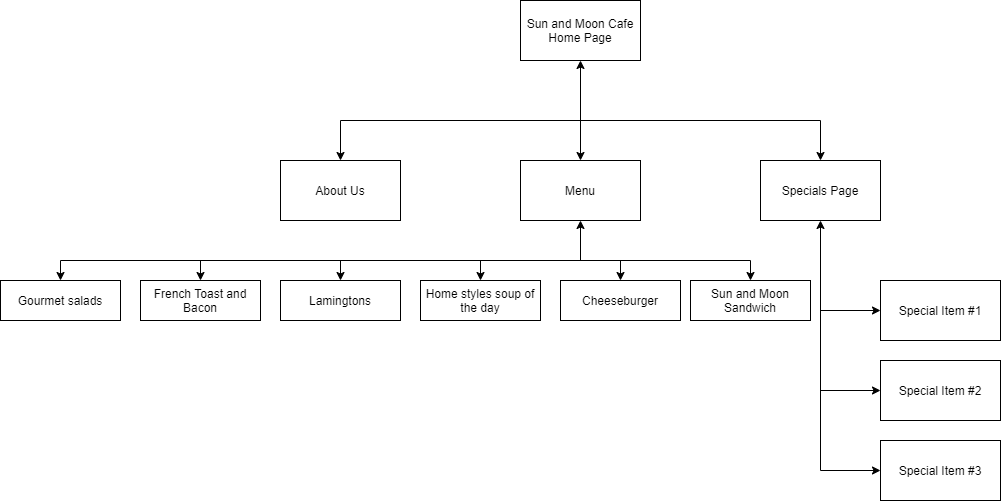

The diagram above was exported from draw.io. Its source (the exported page's mxGraphModel, read from the mxfile embedded in the PNG):
<mxGraphModel dx="1718" dy="431" grid="1" gridSize="10" guides="1" tooltips="1" connect="1" arrows="1" fold="1" page="1" pageScale="1" pageWidth="850" pageHeight="1100" math="0" shadow="0">
  <root>
    <mxCell id="0" />
    <mxCell id="1" parent="0" />
    <mxCell id="QztDBt0hARb1mSrBDgBr-1" value="Sun and Moon Cafe&lt;br&gt;Home Page" style="rounded=0;whiteSpace=wrap;html=1;" vertex="1" parent="1">
      <mxGeometry x="320" y="40" width="120" height="60" as="geometry" />
    </mxCell>
    <mxCell id="QztDBt0hARb1mSrBDgBr-2" value="About Us" style="rounded=0;whiteSpace=wrap;html=1;" vertex="1" parent="1">
      <mxGeometry x="80" y="200" width="120" height="60" as="geometry" />
    </mxCell>
    <mxCell id="QztDBt0hARb1mSrBDgBr-3" value="Specials Page" style="rounded=0;whiteSpace=wrap;html=1;" vertex="1" parent="1">
      <mxGeometry x="560" y="200" width="120" height="60" as="geometry" />
    </mxCell>
    <mxCell id="QztDBt0hARb1mSrBDgBr-4" value="Menu" style="rounded=0;whiteSpace=wrap;html=1;" vertex="1" parent="1">
      <mxGeometry x="320" y="200" width="120" height="60" as="geometry" />
    </mxCell>
    <mxCell id="QztDBt0hARb1mSrBDgBr-5" value="" style="endArrow=none;html=1;" edge="1" parent="1">
      <mxGeometry width="50" height="50" relative="1" as="geometry">
        <mxPoint x="140" y="160" as="sourcePoint" />
        <mxPoint x="620" y="160" as="targetPoint" />
      </mxGeometry>
    </mxCell>
    <mxCell id="QztDBt0hARb1mSrBDgBr-9" value="" style="endArrow=classic;html=1;entryX=0.5;entryY=1;entryDx=0;entryDy=0;" edge="1" parent="1" target="QztDBt0hARb1mSrBDgBr-1">
      <mxGeometry width="50" height="50" relative="1" as="geometry">
        <mxPoint x="380" y="160" as="sourcePoint" />
        <mxPoint x="450" y="190" as="targetPoint" />
      </mxGeometry>
    </mxCell>
    <mxCell id="QztDBt0hARb1mSrBDgBr-10" value="" style="endArrow=classic;html=1;entryX=0.5;entryY=0;entryDx=0;entryDy=0;" edge="1" parent="1" target="QztDBt0hARb1mSrBDgBr-2">
      <mxGeometry width="50" height="50" relative="1" as="geometry">
        <mxPoint x="140" y="160" as="sourcePoint" />
        <mxPoint x="450" y="190" as="targetPoint" />
      </mxGeometry>
    </mxCell>
    <mxCell id="QztDBt0hARb1mSrBDgBr-11" value="" style="endArrow=classic;html=1;entryX=0.5;entryY=0;entryDx=0;entryDy=0;" edge="1" parent="1" target="QztDBt0hARb1mSrBDgBr-4">
      <mxGeometry width="50" height="50" relative="1" as="geometry">
        <mxPoint x="380" y="160" as="sourcePoint" />
        <mxPoint x="450" y="190" as="targetPoint" />
      </mxGeometry>
    </mxCell>
    <mxCell id="QztDBt0hARb1mSrBDgBr-12" value="" style="endArrow=classic;html=1;entryX=0.5;entryY=0;entryDx=0;entryDy=0;" edge="1" parent="1" target="QztDBt0hARb1mSrBDgBr-3">
      <mxGeometry width="50" height="50" relative="1" as="geometry">
        <mxPoint x="620" y="160" as="sourcePoint" />
        <mxPoint x="450" y="190" as="targetPoint" />
      </mxGeometry>
    </mxCell>
    <mxCell id="QztDBt0hARb1mSrBDgBr-14" value="Special Item #1" style="rounded=0;whiteSpace=wrap;html=1;" vertex="1" parent="1">
      <mxGeometry x="680" y="320" width="120" height="60" as="geometry" />
    </mxCell>
    <mxCell id="QztDBt0hARb1mSrBDgBr-15" value="Special Item #3" style="rounded=0;whiteSpace=wrap;html=1;" vertex="1" parent="1">
      <mxGeometry x="680" y="480" width="120" height="60" as="geometry" />
    </mxCell>
    <mxCell id="QztDBt0hARb1mSrBDgBr-16" value="Special Item #2" style="rounded=0;whiteSpace=wrap;html=1;" vertex="1" parent="1">
      <mxGeometry x="680" y="400" width="120" height="60" as="geometry" />
    </mxCell>
    <mxCell id="QztDBt0hARb1mSrBDgBr-18" value="" style="endArrow=classic;html=1;entryX=0.5;entryY=1;entryDx=0;entryDy=0;" edge="1" parent="1" target="QztDBt0hARb1mSrBDgBr-3">
      <mxGeometry width="50" height="50" relative="1" as="geometry">
        <mxPoint x="620" y="510" as="sourcePoint" />
        <mxPoint x="450" y="330" as="targetPoint" />
      </mxGeometry>
    </mxCell>
    <mxCell id="QztDBt0hARb1mSrBDgBr-19" value="" style="endArrow=classic;html=1;entryX=0;entryY=0.5;entryDx=0;entryDy=0;" edge="1" parent="1" target="QztDBt0hARb1mSrBDgBr-14">
      <mxGeometry width="50" height="50" relative="1" as="geometry">
        <mxPoint x="620" y="350" as="sourcePoint" />
        <mxPoint x="490" y="360" as="targetPoint" />
      </mxGeometry>
    </mxCell>
    <mxCell id="QztDBt0hARb1mSrBDgBr-20" value="" style="endArrow=classic;html=1;entryX=0;entryY=0.5;entryDx=0;entryDy=0;" edge="1" parent="1" target="QztDBt0hARb1mSrBDgBr-16">
      <mxGeometry width="50" height="50" relative="1" as="geometry">
        <mxPoint x="620" y="430" as="sourcePoint" />
        <mxPoint x="620" y="430" as="targetPoint" />
      </mxGeometry>
    </mxCell>
    <mxCell id="QztDBt0hARb1mSrBDgBr-21" value="" style="endArrow=classic;html=1;entryX=0;entryY=0.5;entryDx=0;entryDy=0;" edge="1" parent="1" target="QztDBt0hARb1mSrBDgBr-15">
      <mxGeometry width="50" height="50" relative="1" as="geometry">
        <mxPoint x="620" y="510" as="sourcePoint" />
        <mxPoint x="645" y="520" as="targetPoint" />
      </mxGeometry>
    </mxCell>
    <mxCell id="QztDBt0hARb1mSrBDgBr-46" value="" style="edgeStyle=orthogonalEdgeStyle;rounded=0;orthogonalLoop=1;jettySize=auto;html=1;" edge="1" parent="1" source="QztDBt0hARb1mSrBDgBr-22" target="QztDBt0hARb1mSrBDgBr-40">
      <mxGeometry relative="1" as="geometry" />
    </mxCell>
    <mxCell id="QztDBt0hARb1mSrBDgBr-22" value="French Toast and Bacon" style="rounded=0;whiteSpace=wrap;html=1;" vertex="1" parent="1">
      <mxGeometry x="-60" y="320" width="120" height="40" as="geometry" />
    </mxCell>
    <mxCell id="QztDBt0hARb1mSrBDgBr-45" value="" style="edgeStyle=orthogonalEdgeStyle;rounded=0;orthogonalLoop=1;jettySize=auto;html=1;" edge="1" parent="1" source="QztDBt0hARb1mSrBDgBr-23" target="QztDBt0hARb1mSrBDgBr-39">
      <mxGeometry relative="1" as="geometry" />
    </mxCell>
    <mxCell id="QztDBt0hARb1mSrBDgBr-23" value="Gourmet salads" style="rounded=0;whiteSpace=wrap;html=1;" vertex="1" parent="1">
      <mxGeometry x="-200" y="320" width="120" height="40" as="geometry" />
    </mxCell>
    <mxCell id="QztDBt0hARb1mSrBDgBr-50" value="" style="edgeStyle=orthogonalEdgeStyle;rounded=0;orthogonalLoop=1;jettySize=auto;html=1;" edge="1" parent="1" source="QztDBt0hARb1mSrBDgBr-24" target="QztDBt0hARb1mSrBDgBr-44">
      <mxGeometry relative="1" as="geometry" />
    </mxCell>
    <mxCell id="QztDBt0hARb1mSrBDgBr-24" value="Sun and Moon Sandwich" style="rounded=0;whiteSpace=wrap;html=1;" vertex="1" parent="1">
      <mxGeometry x="490" y="320" width="120" height="40" as="geometry" />
    </mxCell>
    <mxCell id="QztDBt0hARb1mSrBDgBr-49" value="" style="edgeStyle=orthogonalEdgeStyle;rounded=0;orthogonalLoop=1;jettySize=auto;html=1;" edge="1" parent="1" source="QztDBt0hARb1mSrBDgBr-25" target="QztDBt0hARb1mSrBDgBr-43">
      <mxGeometry relative="1" as="geometry" />
    </mxCell>
    <mxCell id="QztDBt0hARb1mSrBDgBr-25" value="Cheeseburger" style="rounded=0;whiteSpace=wrap;html=1;" vertex="1" parent="1">
      <mxGeometry x="360" y="320" width="120" height="40" as="geometry" />
    </mxCell>
    <mxCell id="QztDBt0hARb1mSrBDgBr-48" value="" style="edgeStyle=orthogonalEdgeStyle;rounded=0;orthogonalLoop=1;jettySize=auto;html=1;" edge="1" parent="1" source="QztDBt0hARb1mSrBDgBr-26" target="QztDBt0hARb1mSrBDgBr-42">
      <mxGeometry relative="1" as="geometry" />
    </mxCell>
    <mxCell id="QztDBt0hARb1mSrBDgBr-26" value="Home styles soup of the day" style="rounded=0;whiteSpace=wrap;html=1;" vertex="1" parent="1">
      <mxGeometry x="220" y="320" width="120" height="40" as="geometry" />
    </mxCell>
    <mxCell id="QztDBt0hARb1mSrBDgBr-47" value="" style="edgeStyle=orthogonalEdgeStyle;rounded=0;orthogonalLoop=1;jettySize=auto;html=1;" edge="1" parent="1" source="QztDBt0hARb1mSrBDgBr-27" target="QztDBt0hARb1mSrBDgBr-41">
      <mxGeometry relative="1" as="geometry" />
    </mxCell>
    <mxCell id="QztDBt0hARb1mSrBDgBr-27" value="Lamingtons" style="rounded=0;whiteSpace=wrap;html=1;" vertex="1" parent="1">
      <mxGeometry x="80" y="320" width="120" height="40" as="geometry" />
    </mxCell>
    <mxCell id="QztDBt0hARb1mSrBDgBr-29" value="" style="endArrow=none;html=1;" edge="1" parent="1">
      <mxGeometry width="50" height="50" relative="1" as="geometry">
        <mxPoint x="-140" y="300" as="sourcePoint" />
        <mxPoint x="550" y="300" as="targetPoint" />
      </mxGeometry>
    </mxCell>
    <mxCell id="QztDBt0hARb1mSrBDgBr-31" value="" style="endArrow=classic;html=1;entryX=0.5;entryY=1;entryDx=0;entryDy=0;" edge="1" parent="1" target="QztDBt0hARb1mSrBDgBr-4">
      <mxGeometry width="50" height="50" relative="1" as="geometry">
        <mxPoint x="380" y="300" as="sourcePoint" />
        <mxPoint x="410" y="260" as="targetPoint" />
      </mxGeometry>
    </mxCell>
    <mxCell id="QztDBt0hARb1mSrBDgBr-32" value="" style="endArrow=classic;html=1;entryX=0.5;entryY=0;entryDx=0;entryDy=0;" edge="1" parent="1" target="QztDBt0hARb1mSrBDgBr-23">
      <mxGeometry width="50" height="50" relative="1" as="geometry">
        <mxPoint x="-140" y="300" as="sourcePoint" />
        <mxPoint x="-120" y="270" as="targetPoint" />
      </mxGeometry>
    </mxCell>
    <mxCell id="QztDBt0hARb1mSrBDgBr-33" value="" style="endArrow=classic;html=1;entryX=0.5;entryY=0;entryDx=0;entryDy=0;" edge="1" parent="1" target="QztDBt0hARb1mSrBDgBr-24">
      <mxGeometry width="50" height="50" relative="1" as="geometry">
        <mxPoint x="550" y="300" as="sourcePoint" />
        <mxPoint x="580" y="380" as="targetPoint" />
      </mxGeometry>
    </mxCell>
    <mxCell id="QztDBt0hARb1mSrBDgBr-34" value="" style="endArrow=classic;html=1;entryX=0.5;entryY=0;entryDx=0;entryDy=0;" edge="1" parent="1" target="QztDBt0hARb1mSrBDgBr-25">
      <mxGeometry width="50" height="50" relative="1" as="geometry">
        <mxPoint x="420" y="300" as="sourcePoint" />
        <mxPoint x="250" y="250" as="targetPoint" />
      </mxGeometry>
    </mxCell>
    <mxCell id="QztDBt0hARb1mSrBDgBr-36" value="" style="endArrow=classic;html=1;entryX=0.5;entryY=0;entryDx=0;entryDy=0;" edge="1" parent="1" target="QztDBt0hARb1mSrBDgBr-26">
      <mxGeometry width="50" height="50" relative="1" as="geometry">
        <mxPoint x="280" y="300" as="sourcePoint" />
        <mxPoint x="280" y="330" as="targetPoint" />
      </mxGeometry>
    </mxCell>
    <mxCell id="QztDBt0hARb1mSrBDgBr-37" value="" style="endArrow=classic;html=1;entryX=0.5;entryY=0;entryDx=0;entryDy=0;" edge="1" parent="1" target="QztDBt0hARb1mSrBDgBr-27">
      <mxGeometry width="50" height="50" relative="1" as="geometry">
        <mxPoint x="140" y="300" as="sourcePoint" />
        <mxPoint x="190" y="430" as="targetPoint" />
      </mxGeometry>
    </mxCell>
    <mxCell id="QztDBt0hARb1mSrBDgBr-38" value="" style="endArrow=classic;html=1;entryX=0.5;entryY=0;entryDx=0;entryDy=0;" edge="1" parent="1" target="QztDBt0hARb1mSrBDgBr-22">
      <mxGeometry width="50" height="50" relative="1" as="geometry">
        <mxPoint y="300" as="sourcePoint" />
        <mxPoint x="250" y="250" as="targetPoint" />
      </mxGeometry>
    </mxCell>
    <mxCell id="QztDBt0hARb1mSrBDgBr-39" value="Gourmet Salads page" style="rounded=0;whiteSpace=wrap;html=1;" vertex="1" parent="1">
      <mxGeometry x="-200" y="400" width="120" height="40" as="geometry" />
    </mxCell>
    <mxCell id="QztDBt0hARb1mSrBDgBr-40" value="French Toast and Bacon Page" style="rounded=0;whiteSpace=wrap;html=1;" vertex="1" parent="1">
      <mxGeometry x="-60" y="400" width="120" height="40" as="geometry" />
    </mxCell>
    <mxCell id="QztDBt0hARb1mSrBDgBr-41" value="Lamingtons page" style="rounded=0;whiteSpace=wrap;html=1;" vertex="1" parent="1">
      <mxGeometry x="80" y="400" width="120" height="40" as="geometry" />
    </mxCell>
    <mxCell id="QztDBt0hARb1mSrBDgBr-42" value="Home Style Soup of the day Page" style="rounded=0;whiteSpace=wrap;html=1;" vertex="1" parent="1">
      <mxGeometry x="220" y="400" width="120" height="40" as="geometry" />
    </mxCell>
    <mxCell id="QztDBt0hARb1mSrBDgBr-43" value="Cheeseburger Page" style="rounded=0;whiteSpace=wrap;html=1;" vertex="1" parent="1">
      <mxGeometry x="360" y="400" width="120" height="40" as="geometry" />
    </mxCell>
    <mxCell id="QztDBt0hARb1mSrBDgBr-44" value="Sun and Moon Sandwich Page" style="rounded=0;whiteSpace=wrap;html=1;" vertex="1" parent="1">
      <mxGeometry x="490" y="400" width="120" height="40" as="geometry" />
    </mxCell>
  </root>
</mxGraphModel>